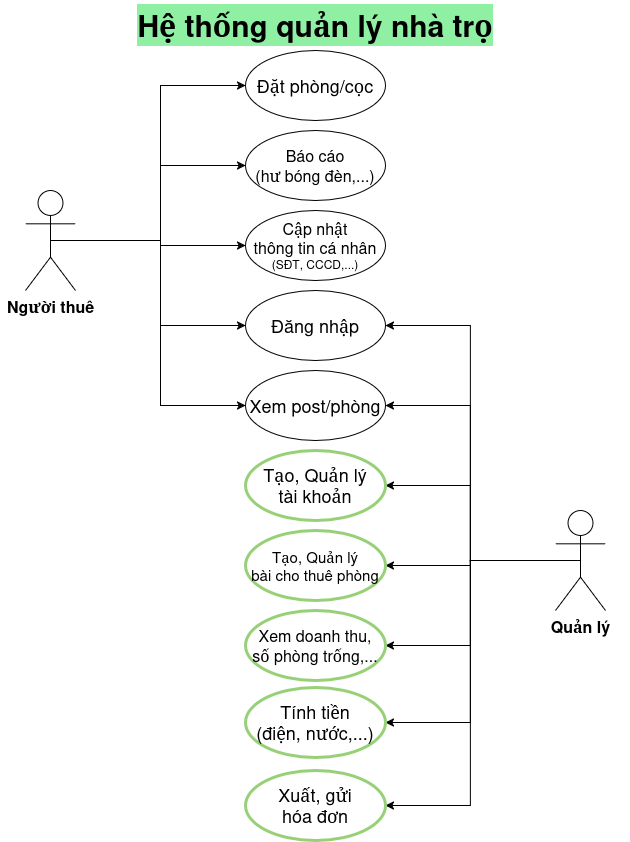

The diagram above was exported from draw.io. Its source (the exported page's mxGraphModel, read from the mxfile embedded in the PNG):
<mxGraphModel dx="1245" dy="840" grid="1" gridSize="10" guides="1" tooltips="1" connect="1" arrows="1" fold="1" page="1" pageScale="1" pageWidth="1169" pageHeight="827" background="none" math="0" shadow="0">
  <root>
    <mxCell id="0" />
    <mxCell id="1" parent="0" />
    <mxCell id="Wiazxpw4ukt7B4eBQJgZ-29" edge="1" parent="1" source="Wiazxpw4ukt7B4eBQJgZ-2" style="edgeStyle=orthogonalEdgeStyle;rounded=0;orthogonalLoop=1;jettySize=auto;html=1;exitX=0.5;exitY=0.5;exitDx=0;exitDy=0;exitPerimeter=0;entryX=0;entryY=0.5;entryDx=0;entryDy=0;" target="Wiazxpw4ukt7B4eBQJgZ-27">
      <mxGeometry relative="1" as="geometry" />
    </mxCell>
    <mxCell id="Wiazxpw4ukt7B4eBQJgZ-30" edge="1" parent="1" source="Wiazxpw4ukt7B4eBQJgZ-2" style="edgeStyle=orthogonalEdgeStyle;rounded=0;orthogonalLoop=1;jettySize=auto;html=1;exitX=0.5;exitY=0.5;exitDx=0;exitDy=0;exitPerimeter=0;entryX=0;entryY=0.5;entryDx=0;entryDy=0;" target="Wiazxpw4ukt7B4eBQJgZ-24">
      <mxGeometry relative="1" as="geometry" />
    </mxCell>
    <mxCell id="Wiazxpw4ukt7B4eBQJgZ-31" edge="1" parent="1" source="Wiazxpw4ukt7B4eBQJgZ-2" style="edgeStyle=orthogonalEdgeStyle;rounded=0;orthogonalLoop=1;jettySize=auto;html=1;exitX=0.5;exitY=0.5;exitDx=0;exitDy=0;exitPerimeter=0;entryX=0;entryY=0.5;entryDx=0;entryDy=0;" target="Wiazxpw4ukt7B4eBQJgZ-10">
      <mxGeometry relative="1" as="geometry" />
    </mxCell>
    <mxCell id="Wiazxpw4ukt7B4eBQJgZ-32" edge="1" parent="1" source="Wiazxpw4ukt7B4eBQJgZ-2" style="edgeStyle=orthogonalEdgeStyle;rounded=0;orthogonalLoop=1;jettySize=auto;html=1;exitX=0.5;exitY=0.5;exitDx=0;exitDy=0;exitPerimeter=0;entryX=0;entryY=0.5;entryDx=0;entryDy=0;" target="Wiazxpw4ukt7B4eBQJgZ-28">
      <mxGeometry relative="1" as="geometry" />
    </mxCell>
    <mxCell id="Wiazxpw4ukt7B4eBQJgZ-48" edge="1" parent="1" source="Wiazxpw4ukt7B4eBQJgZ-2" style="edgeStyle=orthogonalEdgeStyle;rounded=0;orthogonalLoop=1;jettySize=auto;html=1;exitX=0.5;exitY=0.5;exitDx=0;exitDy=0;exitPerimeter=0;entryX=0;entryY=0.5;entryDx=0;entryDy=0;" target="Wiazxpw4ukt7B4eBQJgZ-47">
      <mxGeometry relative="1" as="geometry" />
    </mxCell>
    <mxCell id="Wiazxpw4ukt7B4eBQJgZ-2" parent="1" style="shape=umlActor;verticalLabelPosition=bottom;verticalAlign=top;html=1;outlineConnect=0;" value="&lt;font style=&quot;font-size: 16px;&quot;&gt;&lt;b&gt;Người thuê&lt;/b&gt;&lt;/font&gt;" vertex="1">
      <mxGeometry height="100" width="50" x="270" y="260" as="geometry" />
    </mxCell>
    <mxCell id="Wiazxpw4ukt7B4eBQJgZ-33" edge="1" parent="1" source="Wiazxpw4ukt7B4eBQJgZ-5" style="edgeStyle=orthogonalEdgeStyle;rounded=0;orthogonalLoop=1;jettySize=auto;html=1;exitX=0.5;exitY=0.5;exitDx=0;exitDy=0;exitPerimeter=0;entryX=1;entryY=0.5;entryDx=0;entryDy=0;" target="Wiazxpw4ukt7B4eBQJgZ-27">
      <mxGeometry relative="1" as="geometry" />
    </mxCell>
    <mxCell id="Wiazxpw4ukt7B4eBQJgZ-35" edge="1" parent="1" source="Wiazxpw4ukt7B4eBQJgZ-5" style="edgeStyle=orthogonalEdgeStyle;rounded=0;orthogonalLoop=1;jettySize=auto;html=1;exitX=0.5;exitY=0.5;exitDx=0;exitDy=0;exitPerimeter=0;entryX=1;entryY=0.5;entryDx=0;entryDy=0;" target="Wiazxpw4ukt7B4eBQJgZ-10">
      <mxGeometry relative="1" as="geometry" />
    </mxCell>
    <mxCell id="Wiazxpw4ukt7B4eBQJgZ-37" edge="1" parent="1" source="Wiazxpw4ukt7B4eBQJgZ-5" style="edgeStyle=orthogonalEdgeStyle;rounded=0;orthogonalLoop=1;jettySize=auto;html=1;exitX=0.5;exitY=0.5;exitDx=0;exitDy=0;exitPerimeter=0;entryX=1;entryY=0.5;entryDx=0;entryDy=0;" target="Wiazxpw4ukt7B4eBQJgZ-14">
      <mxGeometry relative="1" as="geometry" />
    </mxCell>
    <mxCell id="Wiazxpw4ukt7B4eBQJgZ-38" edge="1" parent="1" source="Wiazxpw4ukt7B4eBQJgZ-5" style="edgeStyle=orthogonalEdgeStyle;rounded=0;orthogonalLoop=1;jettySize=auto;html=1;exitX=0.5;exitY=0.5;exitDx=0;exitDy=0;exitPerimeter=0;entryX=1;entryY=0.5;entryDx=0;entryDy=0;" target="Wiazxpw4ukt7B4eBQJgZ-17">
      <mxGeometry relative="1" as="geometry" />
    </mxCell>
    <mxCell id="Wiazxpw4ukt7B4eBQJgZ-39" edge="1" parent="1" source="Wiazxpw4ukt7B4eBQJgZ-5" style="edgeStyle=orthogonalEdgeStyle;rounded=0;orthogonalLoop=1;jettySize=auto;html=1;exitX=0.5;exitY=0.5;exitDx=0;exitDy=0;exitPerimeter=0;entryX=1;entryY=0.5;entryDx=0;entryDy=0;" target="Wiazxpw4ukt7B4eBQJgZ-20">
      <mxGeometry relative="1" as="geometry" />
    </mxCell>
    <mxCell id="Wiazxpw4ukt7B4eBQJgZ-43" edge="1" parent="1" source="Wiazxpw4ukt7B4eBQJgZ-5" style="edgeStyle=orthogonalEdgeStyle;rounded=0;orthogonalLoop=1;jettySize=auto;html=1;exitX=0.5;exitY=0.5;exitDx=0;exitDy=0;exitPerimeter=0;entryX=1;entryY=0.5;entryDx=0;entryDy=0;" target="Wiazxpw4ukt7B4eBQJgZ-42">
      <mxGeometry relative="1" as="geometry" />
    </mxCell>
    <mxCell id="Wiazxpw4ukt7B4eBQJgZ-45" edge="1" parent="1" source="Wiazxpw4ukt7B4eBQJgZ-5" style="edgeStyle=orthogonalEdgeStyle;rounded=0;orthogonalLoop=1;jettySize=auto;html=1;exitX=0.5;exitY=0.5;exitDx=0;exitDy=0;exitPerimeter=0;entryX=1;entryY=0.5;entryDx=0;entryDy=0;" target="Wiazxpw4ukt7B4eBQJgZ-44">
      <mxGeometry relative="1" as="geometry" />
    </mxCell>
    <mxCell id="Wiazxpw4ukt7B4eBQJgZ-5" parent="1" style="shape=umlActor;verticalLabelPosition=bottom;verticalAlign=top;html=1;outlineConnect=0;" value="&lt;font style=&quot;font-size: 16px;&quot;&gt;&lt;b&gt;Quản lý&lt;/b&gt;&lt;/font&gt;" vertex="1">
      <mxGeometry height="100" width="50" x="800" y="580" as="geometry" />
    </mxCell>
    <mxCell id="Wiazxpw4ukt7B4eBQJgZ-10" parent="1" style="ellipse;whiteSpace=wrap;html=1;" value="&lt;font style=&quot;font-size: 18px;&quot;&gt;Đăng nhập&lt;/font&gt;" vertex="1">
      <mxGeometry height="70" width="140" x="490" y="360" as="geometry" />
    </mxCell>
    <mxCell id="Wiazxpw4ukt7B4eBQJgZ-14" parent="1" style="ellipse;whiteSpace=wrap;html=1;strokeColor=#97D077;strokeWidth=3;" value="&lt;font style=&quot;font-size: 18px;&quot;&gt;Tạo, Quản lý&lt;br&gt;tài khoản&lt;/font&gt;" vertex="1">
      <mxGeometry height="70" width="140" x="490" y="520" as="geometry" />
    </mxCell>
    <mxCell id="Wiazxpw4ukt7B4eBQJgZ-17" parent="1" style="ellipse;whiteSpace=wrap;html=1;strokeColor=#97D077;strokeWidth=3;" value="&lt;font style=&quot;font-size: 15px;&quot;&gt;Tạo, Quản lý&lt;br&gt;bài cho thuê phòng&lt;/font&gt;" vertex="1">
      <mxGeometry height="70" width="140" x="490" y="600" as="geometry" />
    </mxCell>
    <mxCell id="Wiazxpw4ukt7B4eBQJgZ-20" parent="1" style="ellipse;whiteSpace=wrap;html=1;strokeColor=#97D077;strokeWidth=3;" value="&lt;font style=&quot;font-size: 18px;&quot;&gt;Tính tiền&lt;br&gt;(điện, nước,...)&lt;/font&gt;" vertex="1">
      <mxGeometry height="70" width="140" x="490" y="757" as="geometry" />
    </mxCell>
    <mxCell id="Wiazxpw4ukt7B4eBQJgZ-24" parent="1" style="ellipse;whiteSpace=wrap;html=1;" value="&lt;font style=&quot;font-size: 18px;&quot;&gt;Đặt phòng/cọc&lt;/font&gt;" vertex="1">
      <mxGeometry height="70" width="140" x="490" y="120" as="geometry" />
    </mxCell>
    <mxCell id="Wiazxpw4ukt7B4eBQJgZ-25" parent="1" style="text;html=1;whiteSpace=wrap;strokeColor=none;fillColor=none;align=center;verticalAlign=middle;rounded=0;" value="&lt;div align=&quot;center&quot;&gt;&lt;font style=&quot;background-color: light-dark(rgb(143, 240, 164), rgb(237, 237, 237)); font-size: 30px;&quot;&gt;&lt;b&gt;&lt;span&gt;Hệ thống quản lý nhà trọ&lt;/span&gt;&lt;/b&gt;&lt;/font&gt;&lt;/div&gt;" vertex="1">
      <mxGeometry height="50" width="630" x="245" y="70" as="geometry" />
    </mxCell>
    <mxCell id="Wiazxpw4ukt7B4eBQJgZ-27" parent="1" style="ellipse;whiteSpace=wrap;html=1;" value="&lt;font style=&quot;font-size: 18px;&quot;&gt;Xem post/phòng&lt;/font&gt;" vertex="1">
      <mxGeometry height="70" width="140" x="490" y="440" as="geometry" />
    </mxCell>
    <mxCell id="Wiazxpw4ukt7B4eBQJgZ-28" parent="1" style="ellipse;whiteSpace=wrap;html=1;" value="&lt;font style=&quot;font-size: 16px;&quot;&gt;Báo cáo&lt;br&gt;(hư bóng đèn,...)&lt;/font&gt;" vertex="1">
      <mxGeometry height="70" width="140" x="490" y="200" as="geometry" />
    </mxCell>
    <mxCell id="Wiazxpw4ukt7B4eBQJgZ-42" parent="1" style="ellipse;whiteSpace=wrap;html=1;strokeColor=#97D077;strokeWidth=3;" value="&lt;font style=&quot;font-size: 18px;&quot;&gt;Xuất, gửi&lt;br&gt;hóa đơn&lt;/font&gt;" vertex="1">
      <mxGeometry height="70" width="140" x="490" y="840" as="geometry" />
    </mxCell>
    <mxCell id="Wiazxpw4ukt7B4eBQJgZ-44" parent="1" style="ellipse;whiteSpace=wrap;html=1;strokeColor=#97D077;strokeWidth=3;" value="&lt;font style=&quot;font-size: 16px;&quot;&gt;Xem doanh thu,&lt;br&gt;số phòng trống,...&lt;/font&gt;" vertex="1">
      <mxGeometry height="70" width="140" x="490" y="680" as="geometry" />
    </mxCell>
    <mxCell id="Wiazxpw4ukt7B4eBQJgZ-47" parent="1" style="ellipse;whiteSpace=wrap;html=1;" value="&lt;font style=&quot;font-size: 16px;&quot;&gt;Cập nhật&lt;br&gt;thông tin cá nhân&lt;/font&gt;&lt;br&gt;(SĐT, CCCD,...)" vertex="1">
      <mxGeometry height="70" width="140" x="490" y="280" as="geometry" />
    </mxCell>
  </root>
</mxGraphModel>